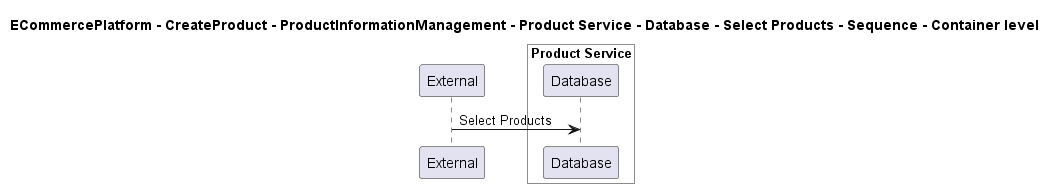

The diagram above was rendered by PlantUML. Its source (embedded in the PNG):
@startuml

title ECommercePlatform - CreateProduct - ProductInformationManagement - Product Service - Database - Select Products - Sequence - Container level

participant "External" as C4InterFlow.SoftwareSystems.ExternalSystem

box "Product Service" #White
    participant "Database" as ECommercePlatform.CreateProduct.ProductInformationManagement.SoftwareSystems.ProductService.Containers.Database
end box


C4InterFlow.SoftwareSystems.ExternalSystem -> ECommercePlatform.CreateProduct.ProductInformationManagement.SoftwareSystems.ProductService.Containers.Database : Select Products


@enduml